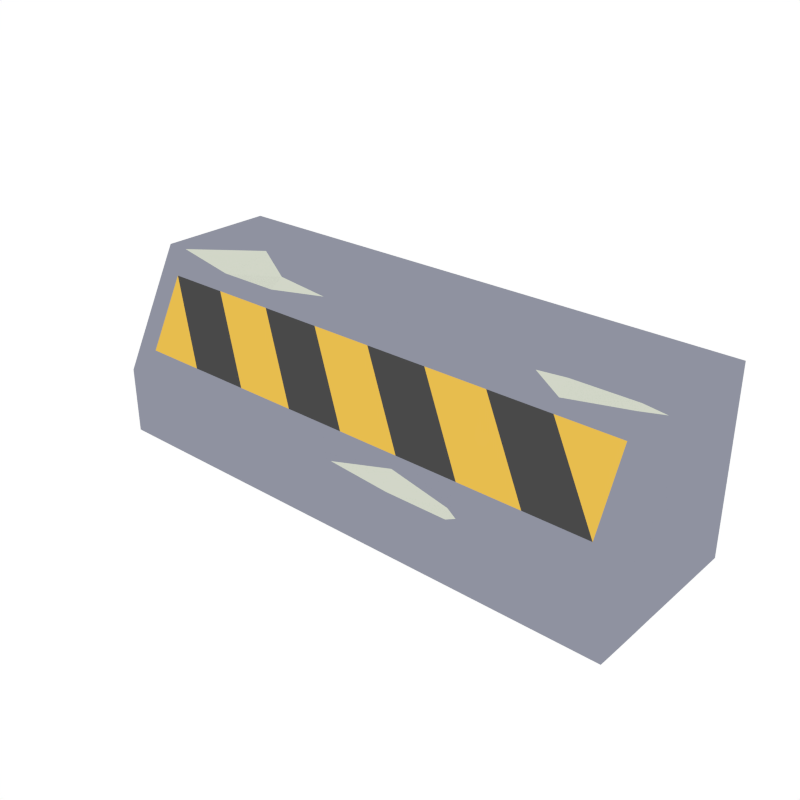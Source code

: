 # Source: Barrier_Single.blend  (saved by Blender 2.79.0; exported with 4.5.12 LTS)
import bpy
from mathutils import Matrix  # noqa: F401  (used for matrix-valued properties, if any)

bpy.ops.wm.read_factory_settings(use_empty=True)
scene = bpy.context.scene
scene.name = 'Scene'

# ---- collections
col_collection_1 = bpy.data.collections.new('Collection 1'); scene.collection.children.link(col_collection_1)

# ---- materials (node trees are filled in below, after node groups)
mat_grey = bpy.data.materials.new('Grey')
mat_grey.alpha_threshold = 0.0
mat_grey.diffuse_color = (0.2747, 0.2874, 0.3515, 1.0)
mat_grey.roughness = 0.5
mat_darkgrey = bpy.data.materials.new('DarkGrey')
mat_darkgrey.alpha_threshold = 0.0
mat_darkgrey.diffuse_color = (0.06663, 0.06663, 0.06663, 1.0)
mat_darkgrey.roughness = 0.5
mat_yellow = bpy.data.materials.new('Yellow')
mat_yellow.alpha_threshold = 0.0
mat_yellow.diffuse_color = (0.8007, 0.5081, 0.07728, 1.0)
mat_yellow.roughness = 0.5
mat_white = bpy.data.materials.new('White')
mat_white.alpha_threshold = 0.0
mat_white.diffuse_color = (0.6421, 0.6738, 0.5752, 1.0)
mat_white.roughness = 0.5

# ---- node groups
ng_auto_smooth = bpy.data.node_groups.new('Auto Smooth', 'GeometryNodeTree')
_s = ng_auto_smooth.interface.new_socket(name='Geometry', in_out='OUTPUT', socket_type='NodeSocketGeometry')
_s = ng_auto_smooth.interface.new_socket(name='Geometry', in_out='INPUT', socket_type='NodeSocketGeometry')
_s = ng_auto_smooth.interface.new_socket(name='Angle', in_out='INPUT', socket_type='NodeSocketFloat')
_s.subtype = 'ANGLE'
_s.min_value = 0.0
_s.max_value = 3.142
ng_auto_smooth.is_modifier = True
_N = ng_auto_smooth.nodes; _L = ng_auto_smooth.links
n0 = _N.new('NodeGroupOutput'); n0.name = 'Group Output'; n0.location = (480, -100)
n1 = _N.new('NodeGroupInput'); n1.name = 'Group Input'; n1.location = (-420, -300)
n2 = _N.new('NodeGroupInput'); n2.name = 'Group Input.001'; n2.location = (-60, -100)
n3 = _N.new('GeometryNodeSetShadeSmooth'); n3.name = 'Set Shade Smooth'; n3.location = (120, -100)
n3.domain = 'EDGE'
n4 = _N.new('GeometryNodeSetShadeSmooth'); n4.name = 'Set Shade Smooth.001'; n4.location = (300, -100)
n5 = _N.new('GeometryNodeInputMeshEdgeAngle'); n5.name = 'Edge Angle'; n5.location = (-420, -220)
n6 = _N.new('GeometryNodeInputEdgeSmooth'); n6.name = 'Is Edge Smooth'; n6.location = (-60, -160)
n7 = _N.new('GeometryNodeInputShadeSmooth'); n7.name = 'Is Face Smooth'; n7.location = (-240, -340)
n8 = _N.new('FunctionNodeBooleanMath'); n8.name = 'Boolean Math'; n8.location = (-60, -220)
n9 = _N.new('FunctionNodeCompare'); n9.name = 'Compare'; n9.location = (-240, -180)
n9.operation = 'LESS_EQUAL'
_L.new(n5.outputs[0], n9.inputs[0])
_L.new(n4.outputs[0], n0.inputs[0])
_L.new(n1.outputs[1], n9.inputs[1])
_L.new(n9.outputs[0], n8.inputs[0])
_L.new(n7.outputs[0], n8.inputs[1])
_L.new(n2.outputs[0], n3.inputs[0])
_L.new(n6.outputs[0], n3.inputs[1])
_L.new(n3.outputs[0], n4.inputs[0])
_L.new(n8.outputs[0], n3.inputs[2])
n0.is_active_output = True

# ---- material node trees

# ---- world
world_world = bpy.data.worlds.new('World'); scene.world = world_world
world_world.color = (1.0, 1.0, 1.0)
world_world.use_sun_shadow = False
world_world.sun_shadow_jitter_overblur = 0.0
world_world.cycles.sampling_method = 'NONE'
world_world.cycles.sample_map_resolution = 256

# ---- meshes
me_cube_046 = bpy.data.meshes.new('Cube.046')
me_cube_046.from_pydata([(-1.267, -0.7793, -0.009594), (-1.267, -0.7793, 0.6278), (-1.248, 0.9016, -0.009594), (-1.248, 0.9016, 1.712), (1.275, -0.8995, -0.009594), (1.275, -0.8995, 0.6278), (1.295, 0.7814, -0.009594), (1.295, 0.7814, 1.712), (-1.26, -0.2163, -0.009594), (-1.26, -0.2163, 1.712), (1.282, -0.3364, -0.009594), (1.282, -0.3364, 1.712), (1.187, 0.7865, -0.009594), (-1.14, 0.8965, -0.009594), (-1.14, 0.8965, 1.712), (1.187, 0.7865, 1.712), (-1.159, -0.7844, -0.009594), (1.167, -0.8944, -0.009594), (1.167, -0.8944, 0.6278), (-1.159, -0.7844, 0.6278), (-1.153, -0.2214, 1.712), (1.174, -0.3313, -0.009594), (-1.153, -0.2214, -0.009594), (0.8961, 0.8003, -0.009594), (0.6053, 0.814, -0.009594), (0.3145, 0.8278, -0.009594), (0.02365, 0.8415, -0.009594), (-0.2672, 0.8553, -0.009594), (-0.558, 0.869, -0.009594), (-0.8488, 0.8827, -0.009594), (-0.8488, 0.8827, 1.712), (-0.558, 0.869, 1.712), (-0.2672, 0.8553, 1.712), (0.02365, 0.8415, 1.712), (0.3145, 0.8278, 1.712), (0.6053, 0.814, 1.712), (0.8961, 0.8003, 1.712), (-0.8682, -0.7982, -0.009594), (-0.5774, -0.8119, -0.009594), (-0.2866, -0.8257, -0.009594), (0.004238, -0.8394, -0.009594), (0.2951, -0.8531, -0.009594), (0.5859, -0.8669, -0.009594), (0.8767, -0.8806, -0.009594), (0.8767, -0.8806, 0.6278), (0.004238, -0.8394, 0.6278), (-0.2866, -0.8257, 0.6278), (-0.5774, -0.8119, 0.6278), (-0.8682, -0.7982, 0.6278), (-0.2801, -0.2626, 1.712), (0.01074, -0.2763, 1.712), (0.3016, -0.2901, 1.712), (0.5924, -0.3038, 1.712), (0.8832, -0.3176, -0.009594), (0.5924, -0.3038, -0.009594), (0.3016, -0.2901, -0.009594), (0.01074, -0.2763, -0.009594), (-0.2801, -0.2626, -0.009594), (-0.5709, -0.2488, -0.009594), (-0.8617, -0.2351, -0.009594), (-1.262, -0.332, -0.009594), (1.281, -0.4522, 1.489), (-1.262, -0.332, 1.489), (1.281, -0.4522, -0.009594), (1.173, -0.4471, 1.489), (-1.154, -0.3371, 1.489), (-1.154, -0.3371, -0.009594), (1.173, -0.4471, -0.009594), (-0.863, -0.3509, -0.009594), (-0.5722, -0.3646, -0.009594), (-0.2814, -0.3784, -0.009594), (0.009402, -0.3921, -0.009594), (0.3002, -0.4059, -0.009594), (0.591, -0.4196, -0.009594), (0.8818, -0.4333, -0.009594), (0.8818, -0.4333, 1.489), (0.591, -0.4196, 1.489), (0.3002, -0.4059, 1.489), (0.009402, -0.3921, 1.489), (-0.2814, -0.3784, 1.489), (-0.5722, -0.3646, 1.489), (-0.863, -0.3509, 1.489), (-1.266, -0.6638, -0.009594), (1.277, -0.7839, 0.8504), (1.169, -0.7788, 0.8504), (-1.158, -0.6689, 0.8504), (-1.158, -0.6689, -0.009594), (1.169, -0.7788, -0.009594), (-0.8669, -0.6826, -0.009594), (-0.5761, -0.6964, -0.009594), (-0.2852, -0.7101, -0.009594), (0.005572, -0.7238, -0.009594), (0.2964, -0.7376, -0.009594), (0.5872, -0.7513, -0.009594), (0.878, -0.7651, -0.009594), (0.878, -0.7651, 0.8504), (0.5872, -0.7513, 0.8504), (0.2964, -0.7376, 0.8504), (0.005572, -0.7238, 0.8504), (-0.2852, -0.7101, 0.8504), (-0.5761, -0.6964, 0.8504), (-0.8669, -0.6826, 0.8504), (-1.266, -0.6638, 0.8504), (1.277, -0.7839, -0.009594), (-0.8622, -0.2756, 1.634), (-0.8565, 0.2133, 1.712), (-0.5699, -0.161, 1.712), (-0.5714, -0.2893, 1.634), (0.5861, -0.8448, 0.6703), (0.5859, -0.8669, 0.5799), (0.6338, -0.8692, 0.6278), (0.2951, -0.8531, 0.5799), (0.2958, -0.7869, 0.7554), (1.174, -0.2908, 1.712), (1.174, -0.35, 1.676), (0.8825, -0.3772, 1.597), (0.8837, -0.277, 1.712), (0.7607, -0.3118, 1.712)], [], [(8, 9, 3, 2), (12, 15, 7, 6), (103, 83, 5, 4), (16, 19, 1, 0), (87, 103, 4, 17), (85, 102, 1, 19), (14, 3, 9, 20), (12, 6, 10, 21), (6, 7, 11, 10), (60, 62, 9, 8), (2, 13, 22, 8), (23, 12, 21, 53), (114, 115, 75, 64), (107, 104, 81, 80), (83, 84, 18, 5), (101, 85, 19, 48), (82, 86, 16, 0), (94, 87, 17, 43), (4, 5, 18, 17), (37, 48, 19, 16), (2, 3, 14, 13), (23, 36, 15, 12), (13, 14, 30, 29), (29, 30, 31, 28), (28, 31, 32, 27), (27, 32, 33, 26), (26, 33, 34, 25), (25, 34, 35, 24), (24, 35, 36, 23), (17, 18, 44, 43), (96, 97, 112, 108), (43, 44, 110, 109, 42), (40, 45, 46, 39), (39, 46, 47, 38), (38, 47, 48, 37), (86, 88, 37, 16), (88, 89, 38, 37), (89, 90, 39, 38), (90, 91, 40, 39), (91, 92, 41, 40), (92, 93, 42, 41), (93, 94, 43, 42), (84, 95, 44, 18), (42, 109, 111, 41), (97, 98, 45, 112), (41, 111, 45, 40), (98, 99, 46, 45), (99, 100, 47, 46), (100, 101, 48, 47), (115, 117, 52, 76, 75), (35, 34, 51, 52), (34, 33, 50, 51), (33, 32, 49, 50), (30, 14, 20, 105), (13, 29, 59, 22), (29, 28, 58, 59), (28, 27, 57, 58), (27, 26, 56, 57), (26, 25, 55, 56), (25, 24, 54, 55), (24, 23, 53, 54), (49, 107, 80, 79), (32, 31, 106, 49), (50, 49, 79, 78), (51, 50, 78, 77), (52, 51, 77, 76), (36, 35, 52, 117, 116), (15, 36, 116, 113), (54, 53, 74, 73), (55, 54, 73, 72), (56, 55, 72, 71), (57, 56, 71, 70), (58, 57, 70, 69), (59, 58, 69, 68), (22, 59, 68, 66), (53, 21, 67, 74), (8, 22, 66, 60), (31, 30, 105, 106), (7, 15, 113, 11), (82, 102, 62, 60), (20, 9, 62, 65), (21, 10, 63, 67), (10, 11, 61, 63), (0, 1, 102, 82), (101, 100, 81, 65), (100, 99, 80, 81), (99, 98, 79, 80), (98, 97, 78, 79), (97, 96, 77, 78), (96, 95, 76, 77), (75, 84, 64), (73, 74, 94, 93), (72, 73, 93, 92), (71, 72, 92, 91), (70, 71, 91, 90), (69, 70, 90, 89), (68, 69, 89, 88), (66, 68, 88, 86), (74, 67, 87, 94), (60, 66, 86, 82), (61, 64, 84, 83), (65, 62, 102, 85), (67, 63, 103, 87), (63, 61, 83, 103), (65, 85, 101), (95, 84, 75, 76), (104, 105, 20), (106, 107, 49), (104, 107, 106, 105), (104, 20, 65, 81), (108, 109, 110), (111, 112, 45), (108, 112, 111, 109), (95, 96, 108, 110, 44), (113, 114, 11), (115, 116, 117), (115, 114, 113, 116), (11, 114, 64, 61)])
me_cube_046.polygons.foreach_set('use_smooth', [True] * 118)
me_cube_046.polygons.foreach_set('material_index', [0, 0, 0, 0, 0, 0, 0, 0, 0, 0, 0, 0, 0, 0, 0, 0, 0, 0, 0, 0, 0, 0, 0, 0, 0, 0, 0, 0, 0, 0, 0, 0, 0, 0, 0, 0, 0, 0, 0, 0, 0, 0, 0, 0, 0, 0, 0, 0, 0, 0, 0, 0, 0, 0, 0, 0, 0, 0, 0, 0, 0, 0, 0, 0, 0, 0, 0, 0, 0, 0, 0, 0, 0, 0, 0, 0, 0, 0, 0, 0, 0, 0, 0, 0, 1, 2, 1, 2, 1, 2, 2, 0, 0, 0, 0, 0, 0, 0, 0, 0, 0, 0, 0, 0, 2, 1, 3, 3, 3, 0, 3, 3, 3, 0, 3, 3, 3, 0])
me_cube_046.materials.append(mat_grey)
me_cube_046.materials.append(mat_darkgrey)
me_cube_046.materials.append(mat_yellow)
me_cube_046.materials.append(mat_white)
me_cube_046.use_remesh_preserve_volume = False
me_cube_046.use_remesh_preserve_attributes = False
me_cube_046.use_mirror_vertex_groups = False
me_cube_046.update()

# ---- objects
ob_barrier_single = bpy.data.objects.new('Barrier_Single', me_cube_046)

# ---- transforms, parenting, visibility, modifiers, constraints
ob_barrier_single.location = (0.0, 0.0, 0.0)
ob_barrier_single.scale = (0.7379, 0.3647, 0.3647)
ob_barrier_single.lineart.crease_threshold = 0.0
_m = ob_barrier_single.modifiers.new('Auto Smooth', 'NODES')
_m.node_group = ng_auto_smooth
_gi = [s.identifier for s in ng_auto_smooth.interface.items_tree if s.item_type == 'SOCKET' and s.in_out == 'INPUT']
_m[_gi[1]] = 0.274  # Angle

# ---- collection membership
col_collection_1.objects.link(ob_barrier_single)

# ---- scene / render settings (as saved in the file)
scene.frame_start = 1; scene.frame_end = 250; scene.frame_set(0)
scene.render.engine = 'CYCLES'
scene.render.resolution_x = 1000
scene.render.resolution_y = 1000
scene.render.dither_intensity = 0.0
scene.cycles.samples = 200
scene.cycles.sampling_pattern = 'TABULATED_SOBOL'
scene.cycles.light_sampling_threshold = 0.0
scene.cycles.use_adaptive_sampling = False
scene.cycles.use_light_tree = False
scene.cycles.caustics_reflective = False
scene.cycles.caustics_refractive = False
scene.cycles.blur_glossy = 0.0
scene.cycles.max_bounces = 2
scene.cycles.pixel_filter_type = 'GAUSSIAN'
scene.cycles.sample_clamp_indirect = 0.0
scene.view_settings.view_transform = 'Standard'
bpy.context.view_layer.update()

# ---- added for rendering (the .blend has no active camera): camera
cam_auto = bpy.data.cameras.new('AutoCamera')
cam_auto.lens = 50.0
cam_auto.sensor_width = 36.0
cam_auto.clip_end = 1000.0
ob_auto_camera = bpy.data.objects.new('AutoCamera', cam_auto)
scene.collection.objects.link(ob_auto_camera)
ob_auto_camera.location = (1.95084, -2.32828, 1.86299)
ob_auto_camera.rotation_euler = (1.09748, -7.21219e-08, 0.694738)
scene.camera = ob_auto_camera
bpy.context.view_layer.update()
